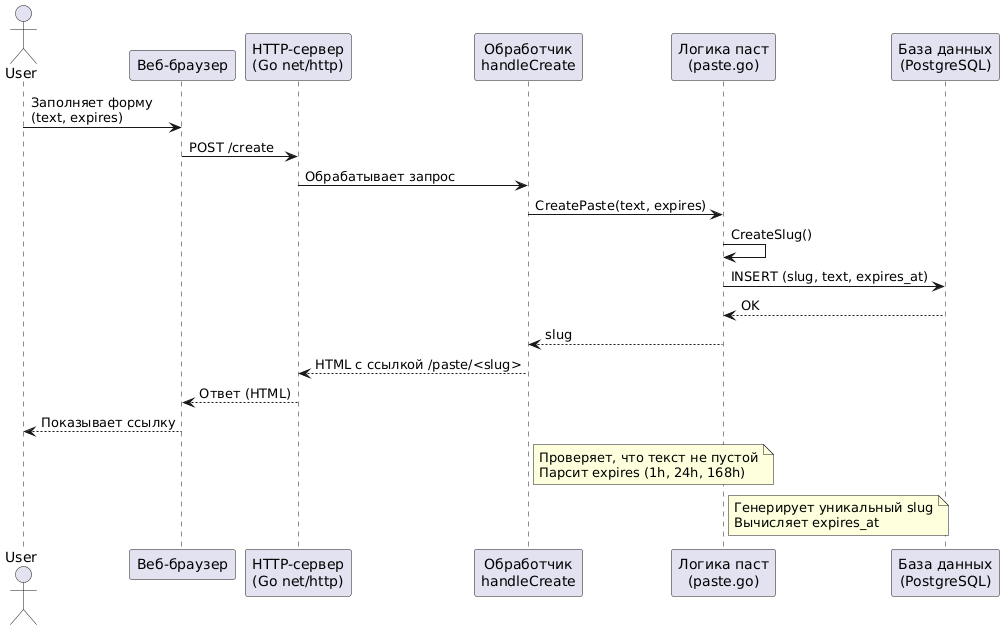

The diagram above was rendered by PlantUML. Its source (embedded in the PNG):
@startuml
actor User
participant "Веб-браузер" as Browser
participant "HTTP-сервер\n(Go net/http)" as HTTPServer
participant "Обработчик\nhandleCreate" as Handler
participant "Логика паст\n(paste.go)" as PasteLogic
participant "База данных\n(PostgreSQL)" as Database

User -> Browser: Заполняет форму\n(text, expires)
Browser -> HTTPServer: POST /create
HTTPServer -> Handler: Обрабатывает запрос
Handler -> PasteLogic: CreatePaste(text, expires)
PasteLogic -> PasteLogic: CreateSlug()
PasteLogic -> Database: INSERT (slug, text, expires_at)
Database --> PasteLogic: OK
PasteLogic --> Handler: slug
Handler --> HTTPServer: HTML с ссылкой /paste/<slug>
HTTPServer --> Browser: Ответ (HTML)
Browser --> User: Показывает ссылку

note right of Handler
  Проверяет, что текст не пустой
  Парсит expires (1h, 24h, 168h)
end note

note right of PasteLogic
  Генерирует уникальный slug
  Вычисляет expires_at
end note
@enduml